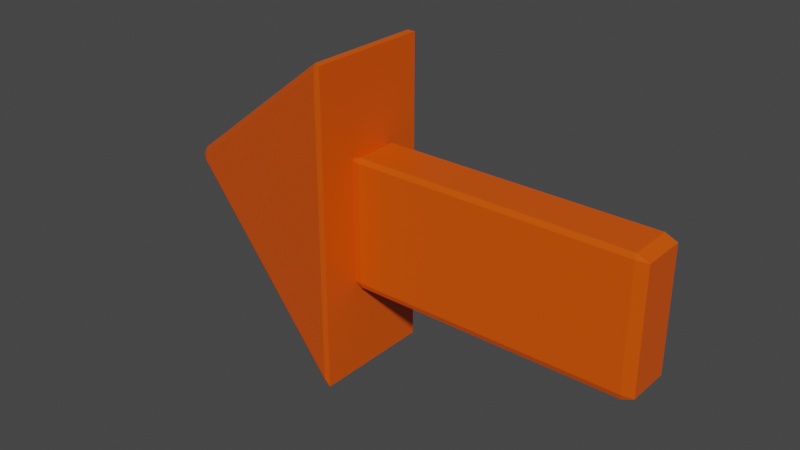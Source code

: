 # Source: arrow.blend  (saved by Blender 2.90.8; exported with 4.5.12 LTS)
import bpy
from mathutils import Matrix  # noqa: F401  (used for matrix-valued properties, if any)

bpy.ops.wm.read_factory_settings(use_empty=True)
scene = bpy.context.scene
scene.name = 'Scene'

# ---- collections
col_collection = bpy.data.collections.new('Collection'); scene.collection.children.link(col_collection)

# ---- materials (node trees are filled in below, after node groups)
mat_material = bpy.data.materials.new('Material')
mat_material.alpha_threshold = 0.0
mat_material.use_transparent_shadow = False
mat_material.line_color = (0.0, 0.0, 0.0, 1.0)

# ---- material node trees
mat_material.use_nodes = True; mat_material.node_tree.nodes.clear()
_N = mat_material.node_tree.nodes; _L = mat_material.node_tree.links
n0 = _N.new('ShaderNodeOutputMaterial'); n0.name = 'Material Output'; n0.location = (300, 300)
n1 = _N.new('ShaderNodeBsdfPrincipled'); n1.name = 'Principled BSDF'; n1.location = (10, 300)
n1.distribution = 'GGX'
n1.subsurface_method = 'BURLEY'
n1.inputs[0].default_value = (0.8, 0.09028, 0.0, 1.0)
n1.inputs[2].default_value = 0.4
n1.inputs[3].default_value = 1.45
n1.inputs[27].default_value = (0.0, 0.0, 0.0, 1.0)
n1.inputs[28].default_value = 1.0
_L.new(n1.outputs[0], n0.inputs[0])
n0.is_active_output = True

# ---- world
world_world = bpy.data.worlds.new('World'); scene.world = world_world
world_world.use_nodes = True; world_world.node_tree.nodes.clear()
_N = world_world.node_tree.nodes; _L = world_world.node_tree.links
n0 = _N.new('ShaderNodeOutputWorld'); n0.name = 'World Output'; n0.location = (300, 300)
n1 = _N.new('ShaderNodeBackground'); n1.name = 'Background'; n1.location = (10, 300)
n1.inputs[0].default_value = (0.05088, 0.05088, 0.05088, 1.0)
_L.new(n1.outputs[0], n0.inputs[0])
n0.is_active_output = True
world_world.color = (0.05088, 0.05088, 0.05088)
world_world.use_sun_shadow = False
world_world.sun_shadow_jitter_overblur = 0.0

# ---- meshes
me_cube = bpy.data.meshes.new('Cube')
me_cube.from_pydata([(0.9203, 1.0, 0.9203), (0.9203, 0.9203, 1.0), (1.0, 0.9203, 0.9203), (0.9203, 0.9203, -1.0), (0.9203, 1.0, -0.9203), (1.0, 0.9203, -0.9203), (1.0, -0.9203, 0.9203), (0.9203, -0.9203, 1.0), (0.9203, -1.0, 0.9203), (1.0, -0.9203, -0.9203), (0.9203, -1.0, -0.9203), (0.9203, -0.9203, -1.0), (-0.9203, 1.0, 0.9203), (-1.0, 0.9203, 0.9203), (-0.9203, 0.9203, 1.0), (-1.0, 0.9203, -0.9203), (-0.9203, 1.0, -0.9203), (-0.9203, 0.9203, -1.0), (-1.0, -0.9203, 0.9203), (-0.9203, -1.0, 0.9203), (-0.9203, -0.9203, 1.0), (-0.9203, -0.9203, -1.0), (-0.9203, -1.0, -0.9203), (-1.0, -0.9203, -0.9203)], [], [(17, 3, 11, 21), (23, 18, 13, 15), (10, 8, 19, 22), (1, 14, 20, 7), (5, 2, 6, 9), (0, 1, 2), (3, 4, 5), (6, 7, 8), (9, 10, 11), (12, 13, 14), (15, 16, 17), (18, 19, 20), (21, 22, 23), (17, 21, 23, 15), (3, 17, 16, 4), (2, 5, 4, 0), (22, 19, 18, 23), (8, 10, 9, 6), (12, 16, 15, 13), (7, 20, 19, 8), (1, 7, 6, 2), (21, 11, 10, 22), (20, 14, 13, 18), (14, 1, 0, 12), (11, 3, 5, 9), (16, 12, 0, 4)])
_uv = me_cube.uv_layers.new(name='UVMap')
_uv.uv.foreach_set('vector', [0.135, 0.51, 0.365, 0.51, 0.365, 0.74, 0.135, 0.74, 0.385, 0.009965, 0.615, 0.009965, 0.615, 0.24, 0.385, 0.24, 0.385, 0.76, 0.615, 0.76, 0.615, 0.99, 0.385, 0.99, 0.635, 0.51, 0.865, 0.51, 0.865, 0.74, 0.635, 0.74, 0.385, 0.51, 0.615, 0.51, 0.615, 0.74, 0.385, 0.74, 0.615, 0.49, 0.625, 0.49, 0.615, 0.5, 0.365, 0.51, 0.365, 0.5, 0.375, 0.51, 0.615, 0.74, 0.625, 0.74, 0.615, 0.75, 0.385, 0.75, 0.375, 0.76, 0.375, 0.76, 0.615, 0.25, 0.615, 0.25, 0.625, 0.24, 0.385, 0.24, 0.385, 0.25, 0.375, 0.24, 0.615, 0.009965, 0.615, 0.0, 0.625, 0.009965, 0.135, 0.74, 0.135, 0.75, 0.125, 0.74, 0.135, 0.51, 0.135, 0.74, 0.125, 0.74, 0.125, 0.51, 0.365, 0.51, 0.135, 0.51, 0.135, 0.5, 0.365, 0.5, 0.615, 0.51, 0.385, 0.51, 0.385, 0.49, 0.615, 0.49, 0.385, 0.0, 0.615, 0.0, 0.615, 0.009965, 0.385, 0.009965, 0.615, 0.76, 0.385, 0.76, 0.385, 0.74, 0.615, 0.74, 0.615, 0.26, 0.385, 0.26, 0.385, 0.24, 0.615, 0.24, 0.625, 0.76, 0.625, 0.99, 0.615, 0.99, 0.615, 0.76, 0.635, 0.51, 0.635, 0.74, 0.615, 0.74, 0.615, 0.51, 0.135, 0.74, 0.365, 0.74, 0.365, 0.75, 0.135, 0.75, 0.625, 0.009965, 0.625, 0.24, 0.615, 0.24, 0.615, 0.009965, 0.625, 0.26, 0.625, 0.49, 0.615, 0.49, 0.615, 0.26, 0.365, 0.74, 0.365, 0.51, 0.385, 0.51, 0.385, 0.74, 0.385, 0.26, 0.615, 0.26, 0.615, 0.49, 0.385, 0.49])
me_cube.materials.append(mat_material)
me_cube.use_remesh_preserve_volume = False
me_cube.use_remesh_preserve_attributes = False
me_cube.use_mirror_vertex_groups = False
me_cube.update()
me_cube_001 = bpy.data.meshes.new('Cube.001')
me_cube_001.from_pydata([(0.9578, 2.424, 2.535), (0.9574, 2.319, 2.638), (1.0, 2.412, 2.626), (0.9574, 2.319, -2.638), (0.9578, 2.424, -2.535), (1.0, 2.412, -2.626), (1.0, -2.412, 2.626), (0.9574, -2.319, 2.638), (0.9578, -2.424, 2.535), (1.0, -2.412, -2.626), (0.9578, -2.424, -2.535), (0.9574, -2.319, -2.638), (-0.457, 0.1584, 0.2951), (-0.4992, 0.01109, 0.2526), (-0.4567, 0.05409, 0.3997), (-0.4992, 0.01109, -0.2526), (-0.457, 0.1584, -0.2951), (-0.4567, 0.05409, -0.3997), (-0.4992, -0.01109, 0.2526), (-0.457, -0.1584, 0.2951), (-0.4567, -0.05409, 0.3997), (-0.4567, -0.05409, -0.3997), (-0.457, -0.1584, -0.2951), (-0.4992, -0.01109, -0.2526)], [], [(17, 3, 11, 21), (23, 18, 13, 15), (10, 8, 19, 22), (1, 14, 20, 7), (5, 2, 6, 9), (0, 1, 2), (3, 4, 5), (6, 7, 8), (9, 10, 11), (12, 13, 14), (15, 16, 17), (18, 19, 20), (21, 22, 23), (17, 21, 23, 15), (3, 17, 16, 4), (2, 5, 4, 0), (22, 19, 18, 23), (8, 10, 9, 6), (12, 16, 15, 13), (7, 20, 19, 8), (1, 7, 6, 2), (21, 11, 10, 22), (20, 14, 13, 18), (14, 1, 0, 12), (11, 3, 5, 9), (16, 12, 0, 4)])
_uv = me_cube_001.uv_layers.new(name='UVMap')
_uv.uv.foreach_set('vector', [0.1321, 0.5684, 0.3679, 0.5059, 0.3679, 0.7441, 0.1321, 0.6816, 0.405, 0.1097, 0.595, 0.1097, 0.595, 0.1403, 0.405, 0.1403, 0.3804, 0.757, 0.6196, 0.757, 0.603, 0.993, 0.397, 0.993, 0.6321, 0.5059, 0.8679, 0.5684, 0.8679, 0.6816, 0.6321, 0.7441, 0.3787, 0.504, 0.6213, 0.504, 0.6213, 0.746, 0.3787, 0.746, 0.6196, 0.493, 0.625, 0.4883, 0.625, 0.493, 0.3679, 0.5059, 0.3634, 0.5, 0.368, 0.5, 0.6213, 0.746, 0.625, 0.7413, 0.6171, 0.75, 0.369, 0.7487, 0.3634, 0.75, 0.375, 0.7413, 0.603, 0.257, 0.595, 0.25, 0.625, 0.2525, 0.119, 0.6119, 0.1275, 0.5, 0.125, 0.5505, 0.595, 0.1097, 0.611, 0.0, 0.625, 0.05055, 0.1321, 0.6816, 0.1275, 0.75, 0.125, 0.6403, 0.1321, 0.5684, 0.1321, 0.6816, 0.125, 0.6403, 0.125, 0.6097, 0.3679, 0.5059, 0.1321, 0.5684, 0.1275, 0.5, 0.3634, 0.5, 0.6213, 0.504, 0.3787, 0.504, 0.3804, 0.493, 0.6196, 0.493, 0.389, 0.0, 0.611, 0.0, 0.595, 0.1097, 0.405, 0.1097, 0.6196, 0.757, 0.3804, 0.757, 0.3787, 0.746, 0.6213, 0.746, 0.603, 0.257, 0.397, 0.257, 0.405, 0.1403, 0.595, 0.1403, 0.625, 0.7617, 0.625, 0.9975, 0.603, 0.993, 0.6196, 0.757, 0.6321, 0.5059, 0.6321, 0.7441, 0.6213, 0.746, 0.6213, 0.504, 0.1321, 0.6816, 0.3679, 0.7441, 0.3634, 0.75, 0.1275, 0.75, 0.625, 0.05055, 0.625, 0.1995, 0.595, 0.1403, 0.595, 0.1097, 0.625, 0.2525, 0.625, 0.4883, 0.6196, 0.493, 0.603, 0.257, 0.3679, 0.7441, 0.3679, 0.5059, 0.3787, 0.504, 0.3787, 0.746, 0.397, 0.257, 0.603, 0.257, 0.6196, 0.493, 0.3804, 0.493])
me_cube_001.materials.append(mat_material)
me_cube_001.use_remesh_preserve_volume = False
me_cube_001.use_remesh_preserve_attributes = False
me_cube_001.use_mirror_vertex_groups = False
me_cube_001.update()

# ---- objects
ob_cube = bpy.data.objects.new('Cube', me_cube)
ob_cube_001 = bpy.data.objects.new('Cube.001', me_cube_001)

# ---- transforms, parenting, visibility, modifiers, constraints
ob_cube.location = (0.0, 0.0, 0.0)
ob_cube.rotation_euler = (1.571, -0.0, 0.0)
ob_cube.scale = (2.253, 1.0, 0.3587)
ob_cube.lock_rotations_4d = False
ob_cube.empty_display_type = 'ARROWS'
ob_cube.lineart.crease_threshold = 0.0
ob_cube_001.location = (-4.428, 0.0, 0.0)
ob_cube_001.rotation_euler = (1.571, -0.0, 0.0)
ob_cube_001.scale = (2.253, 1.0, 0.3587)
ob_cube_001.lock_rotations_4d = False
ob_cube_001.empty_display_type = 'ARROWS'
ob_cube_001.lineart.crease_threshold = 0.0

# ---- collection membership
col_collection.objects.link(ob_cube)
col_collection.objects.link(ob_cube_001)

# ---- scene / render settings (as saved in the file)
scene.frame_start = 1; scene.frame_end = 250; scene.frame_set(1)
scene.render.engine = 'BLENDER_EEVEE_NEXT'
scene.cycles.use_denoising = False
scene.cycles.samples = 128
scene.cycles.sampling_pattern = 'TABULATED_SOBOL'
scene.cycles.use_adaptive_sampling = False
scene.cycles.use_light_tree = False
scene.view_settings.view_transform = 'Filmic'
bpy.context.view_layer.update()

# ---- added for rendering (the .blend has no active camera and no usable light): camera, sun
cam_auto = bpy.data.cameras.new('AutoCamera')
cam_auto.lens = 50.0
cam_auto.sensor_width = 36.0
cam_auto.clip_end = 1000.0
ob_auto_camera = bpy.data.objects.new('AutoCamera', cam_auto)
scene.collection.objects.link(ob_auto_camera)
ob_auto_camera.location = (7.03061, -10.4164, 6.94425)
ob_auto_camera.rotation_euler = (1.09748, -7.21219e-08, 0.694738)
scene.camera = ob_auto_camera
light_auto_sun = bpy.data.lights.new('AutoSun', 'SUN')
light_auto_sun.energy = 3.0
light_auto_sun.angle = 0.0523599
ob_auto_sun = bpy.data.objects.new('AutoSun', light_auto_sun)
scene.collection.objects.link(ob_auto_sun)
ob_auto_sun.rotation_euler = (0.872665, 0.174533, 0.523599)
bpy.context.view_layer.update()
